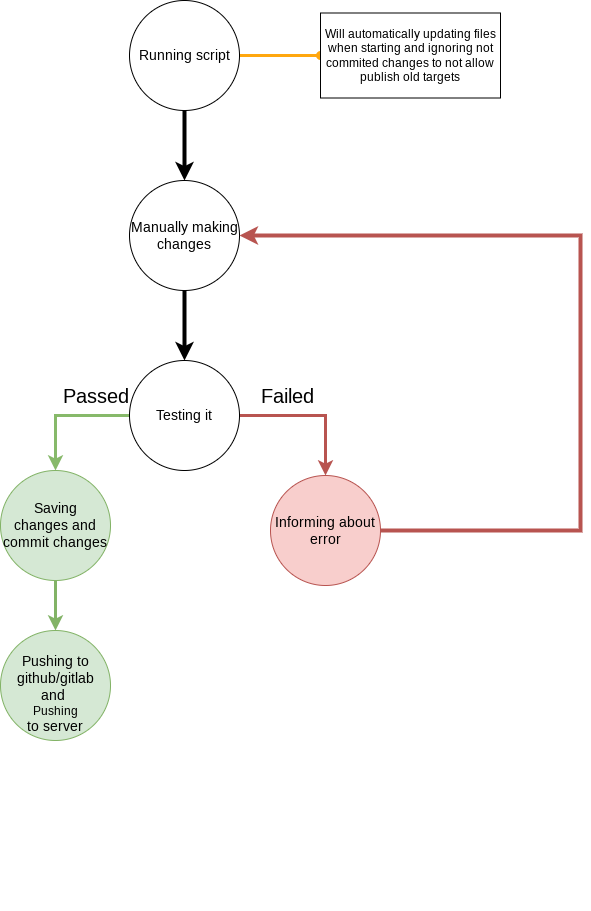

The diagram above was exported from draw.io. Its source (the exported page's mxGraphModel, read from the mxfile embedded in the PNG):
<mxGraphModel dx="1434" dy="781" grid="0" gridSize="10" guides="1" tooltips="1" connect="1" arrows="1" fold="1" page="1" pageScale="1" pageWidth="827" pageHeight="1169" math="0" shadow="0">
  <root>
    <mxCell id="0" />
    <mxCell id="1" parent="0" />
    <mxCell id="6yHD5e-Ki-KG8Ujw2NeF-15" value="" style="edgeStyle=orthogonalEdgeStyle;curved=1;orthogonalLoop=1;jettySize=auto;html=1;strokeWidth=4;" parent="1" target="6yHD5e-Ki-KG8Ujw2NeF-2" edge="1">
      <mxGeometry relative="1" as="geometry">
        <mxPoint x="364" y="120" as="sourcePoint" />
      </mxGeometry>
    </mxCell>
    <mxCell id="6yHD5e-Ki-KG8Ujw2NeF-9" value="" style="edgeStyle=orthogonalEdgeStyle;rounded=0;orthogonalLoop=1;jettySize=auto;html=1;strokeWidth=4;" parent="1" source="6yHD5e-Ki-KG8Ujw2NeF-2" target="6yHD5e-Ki-KG8Ujw2NeF-8" edge="1">
      <mxGeometry relative="1" as="geometry" />
    </mxCell>
    <mxCell id="6yHD5e-Ki-KG8Ujw2NeF-2" value="&lt;font style=&quot;font-size: 14px;&quot;&gt;Manually making changes&lt;/font&gt;" style="ellipse;whiteSpace=wrap;html=1;aspect=fixed;" parent="1" vertex="1">
      <mxGeometry x="309" y="190" width="110" height="110" as="geometry" />
    </mxCell>
    <mxCell id="6yHD5e-Ki-KG8Ujw2NeF-6" style="edgeStyle=orthogonalEdgeStyle;rounded=0;orthogonalLoop=1;jettySize=auto;html=1;exitX=0.5;exitY=1;exitDx=0;exitDy=0;strokeWidth=4;" parent="1" edge="1">
      <mxGeometry relative="1" as="geometry">
        <mxPoint x="235" y="910" as="sourcePoint" />
        <mxPoint x="235" y="910" as="targetPoint" />
      </mxGeometry>
    </mxCell>
    <mxCell id="ufIVii7VBSoAjzJi9x90-8" value="" style="edgeStyle=orthogonalEdgeStyle;rounded=0;orthogonalLoop=1;jettySize=auto;html=1;strokeColor=#B85450;strokeWidth=3;endArrow=classic;endFill=1;" parent="1" source="6yHD5e-Ki-KG8Ujw2NeF-8" target="6yHD5e-Ki-KG8Ujw2NeF-17" edge="1">
      <mxGeometry relative="1" as="geometry" />
    </mxCell>
    <mxCell id="ufIVii7VBSoAjzJi9x90-9" style="edgeStyle=orthogonalEdgeStyle;rounded=0;orthogonalLoop=1;jettySize=auto;html=1;strokeColor=#87b96a;strokeWidth=3;endArrow=classic;endFill=1;entryX=0.5;entryY=0;entryDx=0;entryDy=0;" parent="1" source="6yHD5e-Ki-KG8Ujw2NeF-8" target="ufIVii7VBSoAjzJi9x90-10" edge="1">
      <mxGeometry relative="1" as="geometry">
        <mxPoint x="220" y="450" as="targetPoint" />
      </mxGeometry>
    </mxCell>
    <mxCell id="6yHD5e-Ki-KG8Ujw2NeF-8" value="&lt;font style=&quot;font-size: 14px;&quot;&gt;Testing it&lt;/font&gt;" style="ellipse;whiteSpace=wrap;html=1;aspect=fixed;" parent="1" vertex="1">
      <mxGeometry x="309" y="370" width="110" height="110" as="geometry" />
    </mxCell>
    <mxCell id="6yHD5e-Ki-KG8Ujw2NeF-13" value="&lt;font style=&quot;font-size: 14px;&quot;&gt;&lt;br&gt;Pushing to github/gitlab and&amp;nbsp;&lt;br&gt;&lt;/font&gt;Pushing&lt;br style=&quot;border-color: var(--border-color); font-size: 14px;&quot;&gt;&lt;span style=&quot;font-size: 14px;&quot;&gt;to server&lt;/span&gt;" style="ellipse;whiteSpace=wrap;html=1;aspect=fixed;fillColor=#d5e8d4;strokeColor=#82b366;" parent="1" vertex="1">
      <mxGeometry x="180" y="640" width="110" height="110" as="geometry" />
    </mxCell>
    <mxCell id="6yHD5e-Ki-KG8Ujw2NeF-16" value="&lt;font style=&quot;font-size: 20px;&quot;&gt;Passed&lt;/font&gt;" style="text;html=1;strokeColor=none;fillColor=none;align=center;verticalAlign=middle;whiteSpace=wrap;rounded=0;" parent="1" vertex="1">
      <mxGeometry x="243" y="390" width="66" height="30" as="geometry" />
    </mxCell>
    <mxCell id="6yHD5e-Ki-KG8Ujw2NeF-20" style="edgeStyle=orthogonalEdgeStyle;rounded=0;orthogonalLoop=1;jettySize=auto;html=1;strokeWidth=4;fontSize=20;fillColor=#f8cecc;strokeColor=#B85450;entryX=1;entryY=0.5;entryDx=0;entryDy=0;" parent="1" source="6yHD5e-Ki-KG8Ujw2NeF-17" target="6yHD5e-Ki-KG8Ujw2NeF-2" edge="1">
      <mxGeometry relative="1" as="geometry">
        <mxPoint x="649" y="320" as="targetPoint" />
        <Array as="points">
          <mxPoint x="760" y="540" />
          <mxPoint x="760" y="245" />
        </Array>
      </mxGeometry>
    </mxCell>
    <mxCell id="6yHD5e-Ki-KG8Ujw2NeF-17" value="&lt;font style=&quot;font-size: 14px;&quot;&gt;Informing about error&lt;/font&gt;" style="ellipse;whiteSpace=wrap;html=1;aspect=fixed;fillColor=#f8cecc;strokeColor=#b85450;" parent="1" vertex="1">
      <mxGeometry x="450" y="485" width="110" height="110" as="geometry" />
    </mxCell>
    <mxCell id="6yHD5e-Ki-KG8Ujw2NeF-19" value="&lt;font style=&quot;font-size: 20px;&quot;&gt;Failed&lt;/font&gt;" style="text;html=1;strokeColor=none;fillColor=none;align=center;verticalAlign=middle;whiteSpace=wrap;rounded=0;" parent="1" vertex="1">
      <mxGeometry x="434" y="390" width="66" height="30" as="geometry" />
    </mxCell>
    <mxCell id="ufIVii7VBSoAjzJi9x90-3" value="" style="edgeStyle=orthogonalEdgeStyle;rounded=0;orthogonalLoop=1;jettySize=auto;html=1;strokeWidth=3;fillColor=#ffe6cc;strokeColor=#FFA70F;endArrow=oval;endFill=1;" parent="1" source="ufIVii7VBSoAjzJi9x90-1" target="ufIVii7VBSoAjzJi9x90-2" edge="1">
      <mxGeometry relative="1" as="geometry" />
    </mxCell>
    <mxCell id="ufIVii7VBSoAjzJi9x90-1" value="&lt;font style=&quot;font-size: 14px;&quot;&gt;Running script&lt;br&gt;&lt;/font&gt;" style="ellipse;whiteSpace=wrap;html=1;aspect=fixed;" parent="1" vertex="1">
      <mxGeometry x="309" y="10" width="110" height="110" as="geometry" />
    </mxCell>
    <mxCell id="ufIVii7VBSoAjzJi9x90-2" value="Will automatically updating files when starting and ignoring not commited changes to not allow publish old targets" style="rounded=0;whiteSpace=wrap;html=1;" parent="1" vertex="1">
      <mxGeometry x="500" y="22.5" width="180" height="85" as="geometry" />
    </mxCell>
    <mxCell id="0eKMEUKjqgji-JBD2cKE-1" value="" style="edgeStyle=orthogonalEdgeStyle;rounded=0;orthogonalLoop=1;jettySize=auto;html=1;strokeWidth=3;fillColor=#d5e8d4;strokeColor=#82b366;" parent="1" source="ufIVii7VBSoAjzJi9x90-10" target="6yHD5e-Ki-KG8Ujw2NeF-13" edge="1">
      <mxGeometry relative="1" as="geometry" />
    </mxCell>
    <mxCell id="ufIVii7VBSoAjzJi9x90-10" value="&lt;span style=&quot;font-size: 14px;&quot;&gt;Saving &lt;br&gt;changes and commit changes&lt;/span&gt;" style="ellipse;whiteSpace=wrap;html=1;aspect=fixed;fillColor=#d5e8d4;strokeColor=#82b366;" parent="1" vertex="1">
      <mxGeometry x="180" y="480" width="110" height="110" as="geometry" />
    </mxCell>
  </root>
</mxGraphModel>